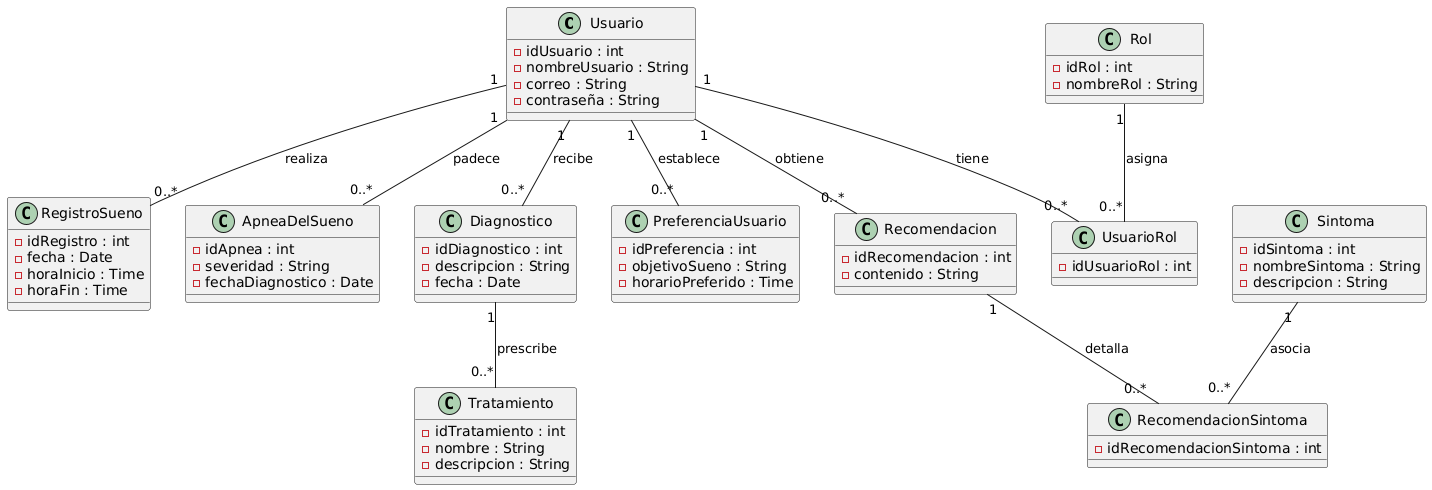

The diagram above was rendered by PlantUML. Its source (embedded in the PNG):
@startuml
' Declaración de las clases con sus atributos
class Usuario {
    - idUsuario : int
    - nombreUsuario : String
    - correo : String
    - contraseña : String
}

class RegistroSueno {
    - idRegistro : int
    - fecha : Date
    - horaInicio : Time
    - horaFin : Time
}

class ApneaDelSueno {
    - idApnea : int
    - severidad : String
    - fechaDiagnostico : Date
}

class Diagnostico {
    - idDiagnostico : int
    - descripcion : String
    - fecha : Date
}

class Tratamiento {
    - idTratamiento : int
    - nombre : String
    - descripcion : String
}

class PreferenciaUsuario {
    - idPreferencia : int
    - objetivoSueno : String
    - horarioPreferido : Time
}

class Recomendacion {
    - idRecomendacion : int
    - contenido : String
}

class Sintoma {
    - idSintoma : int
    - nombreSintoma : String
    - descripcion : String
}

class RecomendacionSintoma {
    - idRecomendacionSintoma : int
}

class Rol {
    - idRol : int
    - nombreRol : String
}

class UsuarioRol {
    - idUsuarioRol : int
}

' Relaciones entre las clases
Usuario "1" -- "0..*" RegistroSueno : realiza
Usuario "1" -- "0..*" ApneaDelSueno : padece
Usuario "1" -- "0..*" Diagnostico : recibe
Usuario "1" -- "0..*" PreferenciaUsuario : establece
Usuario "1" -- "0..*" Recomendacion : obtiene

Diagnostico "1" -- "0..*" Tratamiento : prescribe
Recomendacion "1" -- "0..*" RecomendacionSintoma : detalla
Sintoma "1" -- "0..*" RecomendacionSintoma : asocia

Usuario "1" -- "0..*" UsuarioRol : tiene
Rol "1" -- "0..*" UsuarioRol : asigna
@enduml